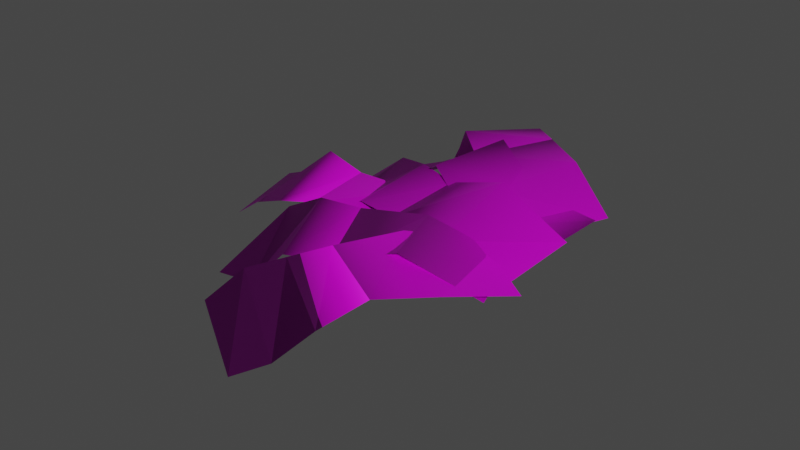# Source: high_poly_.blend  (saved by Blender 3.1.1; exported with 4.5.12 LTS)
import bpy
from mathutils import Matrix  # noqa: F401  (used for matrix-valued properties, if any)

bpy.ops.wm.read_factory_settings(use_empty=True)
scene = bpy.context.scene
scene.name = 'Scene'

# ---- collections
col_collection = bpy.data.collections.new('Collection'); scene.collection.children.link(col_collection)

# ---- images (referenced by path relative to the original .blend; pixels are not part of the script)
import os
ASSET_DIR = os.environ.get("B2B_ASSET_DIR", "")  # directory of the original .blend (textures are referenced by path, not embedded)
HERE = os.path.dirname(os.path.abspath(__file__))  # packed textures are extracted next to this script under _unpacked/

def load_image(name, relpath, width, height, colorspace="sRGB"):
    """Load a texture the original file referenced (path relative to the .blend, or extracted next to this script)."""
    p = next((c for c in (os.path.join(HERE, relpath), os.path.join(ASSET_DIR, relpath)) if relpath and os.path.exists(c)), "")
    if p:
        img = bpy.data.images.load(p, check_existing=True)
        img.name = name
    else:  # same state as the original file: an image datablock whose file is absent (Cycles renders it pink)
        img = bpy.data.images.new(name, width, height)
        img.source = "FILE"
        img.filepath = "//" + (relpath or name)
    img.colorspace_settings.name = colorspace
    return img
img_20220920ivy_height_png = load_image('20220920ivy_height.png', '20220920ivy_height.png', 1024, 1024, 'Non-Color')
img_20220920ivy_diffuseoriginal_png = load_image('20220920ivy_diffuseOriginal.png', '20220920ivy_diffuseOriginal.png', 1024, 1024, 'sRGB')
img_20220920ivy_metallic_png = load_image('20220920ivy_metallic.png', '20220920ivy_metallic.png', 1024, 1024, 'Non-Color')
img_20220920ivy_normal_png = load_image('20220920ivy_normal.png', '20220920ivy_normal.png', 1024, 1024, 'Non-Color')
img_20220920ivy_height_png_003 = load_image('20220920ivy_height.png.003', '20220920ivy_height.png', 1024, 1024, 'Non-Color')
img_20220920ivy_diffuseoriginal_png_003 = load_image('20220920ivy_diffuseOriginal.png.003', '20220920ivy_diffuseOriginal.png', 1024, 1024, 'sRGB')
img_20220920ivy_metallic_png_003 = load_image('20220920ivy_metallic.png.003', '20220920ivy_metallic.png', 1024, 1024, 'Non-Color')
img_20220920ivy_normal_png_003 = load_image('20220920ivy_normal.png.003', '20220920ivy_normal.png', 1024, 1024, 'Non-Color')
img_20220920ivy_height_png_004 = load_image('20220920ivy_height.png.004', '20220920ivy_height.png', 1024, 1024, 'Non-Color')
img_20220920ivy_diffuseoriginal_png_004 = load_image('20220920ivy_diffuseOriginal.png.004', '20220920ivy_diffuseOriginal.png', 1024, 1024, 'sRGB')
img_20220920ivy_metallic_png_004 = load_image('20220920ivy_metallic.png.004', '20220920ivy_metallic.png', 1024, 1024, 'Non-Color')
img_20220920ivy_normal_png_004 = load_image('20220920ivy_normal.png.004', '20220920ivy_normal.png', 1024, 1024, 'Non-Color')
img_20220920ivy_height_png_005 = load_image('20220920ivy_height.png.005', '20220920ivy_height.png', 1024, 1024, 'Non-Color')
img_20220920ivy_diffuseoriginal_png_005 = load_image('20220920ivy_diffuseOriginal.png.005', '20220920ivy_diffuseOriginal.png', 1024, 1024, 'sRGB')
img_20220920ivy_metallic_png_005 = load_image('20220920ivy_metallic.png.005', '20220920ivy_metallic.png', 1024, 1024, 'Non-Color')
img_20220920ivy_normal_png_005 = load_image('20220920ivy_normal.png.005', '20220920ivy_normal.png', 1024, 1024, 'Non-Color')
img_20220920ivy_height_png_006 = load_image('20220920ivy_height.png.006', '20220920ivy_height.png', 1024, 1024, 'Non-Color')
img_20220920ivy_diffuseoriginal_png_006 = load_image('20220920ivy_diffuseOriginal.png.006', '20220920ivy_diffuseOriginal.png', 1024, 1024, 'sRGB')
img_20220920ivy_metallic_png_006 = load_image('20220920ivy_metallic.png.006', '20220920ivy_metallic.png', 1024, 1024, 'Non-Color')
img_20220920ivy_normal_png_006 = load_image('20220920ivy_normal.png.006', '20220920ivy_normal.png', 1024, 1024, 'Non-Color')
img_20220920ivy_height_png_007 = load_image('20220920ivy_height.png.007', '20220920ivy_height.png', 1024, 1024, 'Non-Color')
img_20220920ivy_diffuseoriginal_png_007 = load_image('20220920ivy_diffuseOriginal.png.007', '20220920ivy_diffuseOriginal.png', 1024, 1024, 'sRGB')
img_20220920ivy_metallic_png_007 = load_image('20220920ivy_metallic.png.007', '20220920ivy_metallic.png', 1024, 1024, 'Non-Color')
img_20220920ivy_normal_png_007 = load_image('20220920ivy_normal.png.007', '20220920ivy_normal.png', 1024, 1024, 'Non-Color')

# ---- materials (node trees are filled in below, after node groups)
mat_x = bpy.data.materials.new('材質')
mat_003 = bpy.data.materials.new('材質.003')
mat_004 = bpy.data.materials.new('材質.004')
mat_005 = bpy.data.materials.new('材質.005')
mat_006 = bpy.data.materials.new('材質.006')
mat_007 = bpy.data.materials.new('材質.007')

# ---- material node trees
mat_x.use_nodes = True; mat_x.node_tree.nodes.clear()
_N = mat_x.node_tree.nodes; _L = mat_x.node_tree.links
n0 = _N.new('NodeFrame'); n0.name = '框幀'; n0.location = (-1270, 330)
n0.label = 'Mapping'
n0.width = 400
n1 = _N.new('NodeFrame'); n1.name = '框幀.001'; n1.location = (-627, 530)
n1.label = 'Textures'
n1.width = 357
n2 = _N.new('ShaderNodeOutputMaterial'); n2.name = 'Material Output'; n2.location = (300, 300)
n3 = _N.new('ShaderNodeTexImage'); n3.name = '影像紋理'; n3.location = (87, -870)
n3.label = 'Displacement'
n3.image = img_20220920ivy_height_png
n4 = _N.new('ShaderNodeDisplacement'); n4.name = '錯置'; n4.location = (10, -260)
n4.inputs[2].default_value = 1.0
n5 = _N.new('ShaderNodeTexImage'); n5.name = '影像紋理.001'; n5.location = (87, -30)
n5.label = 'Base Color'
n5.image = img_20220920ivy_diffuseoriginal_png
n6 = _N.new('ShaderNodeTexImage'); n6.name = '影像紋理.002'; n6.location = (87, -310)
n6.label = 'Metallic'
n6.image = img_20220920ivy_metallic_png
n7 = _N.new('ShaderNodeTexImage'); n7.name = '影像紋理.003'; n7.location = (87, -590)
n7.label = 'Normal'
n7.image = img_20220920ivy_normal_png
n8 = _N.new('ShaderNodeNormalMap'); n8.name = '法線映射'; n8.location = (-240, -60)
n9 = _N.new('ShaderNodeMapping'); n9.name = '映射方法'; n9.location = (230, -30)
n10 = _N.new('NodeReroute'); n10.name = '重新路由'; n10.location = (37, -586)
n10.width = 16
n10.socket_idname = 'NodeSocketVector'
n11 = _N.new('ShaderNodeTexCoord'); n11.name = '紋理座標'; n11.location = (30, -30)
n12 = _N.new('ShaderNodeBsdfPrincipled'); n12.name = 'Principled BSDF'; n12.location = (10, 300)
n12.distribution = 'GGX'
n12.subsurface_method = 'RANDOM_WALK_SKIN'
n12.inputs[3].default_value = 1.45
n12.inputs[27].default_value = (0.0, 0.0, 0.0, 1.0)
n12.inputs[28].default_value = 1.0
n3.parent = n1
n5.parent = n1
n6.parent = n1
n7.parent = n1
n9.parent = n0
n10.parent = n1
n11.parent = n0
_L.new(n12.outputs[0], n2.inputs[0])
_L.new(n3.outputs[0], n4.inputs[0])
_L.new(n4.outputs[0], n2.inputs[2])
_L.new(n5.outputs[0], n12.inputs[0])
_L.new(n6.outputs[0], n12.inputs[1])
_L.new(n7.outputs[0], n8.inputs[1])
_L.new(n8.outputs[0], n12.inputs[5])
_L.new(n10.outputs[0], n5.inputs[0])
_L.new(n10.outputs[0], n6.inputs[0])
_L.new(n10.outputs[0], n7.inputs[0])
_L.new(n10.outputs[0], n3.inputs[0])
_L.new(n9.outputs[0], n10.inputs[0])
_L.new(n11.outputs[2], n9.inputs[0])
_L.new(n5.outputs[1], n12.inputs[4])
n2.is_active_output = True
mat_003.use_nodes = True; mat_003.node_tree.nodes.clear()
_N = mat_003.node_tree.nodes; _L = mat_003.node_tree.links
n0 = _N.new('NodeFrame'); n0.name = '框幀'; n0.location = (-1270, 330)
n0.label = 'Mapping'
n0.width = 400
n1 = _N.new('NodeFrame'); n1.name = '框幀.001'; n1.location = (-627, 530)
n1.label = 'Textures'
n1.width = 357
n2 = _N.new('ShaderNodeOutputMaterial'); n2.name = 'Material Output'; n2.location = (300, 300)
n3 = _N.new('ShaderNodeTexImage'); n3.name = '影像紋理'; n3.location = (87, -870)
n3.label = 'Displacement'
n3.image = img_20220920ivy_height_png_003
n4 = _N.new('ShaderNodeDisplacement'); n4.name = '錯置'; n4.location = (10, -260)
n4.inputs[2].default_value = 1.0
n5 = _N.new('ShaderNodeTexImage'); n5.name = '影像紋理.001'; n5.location = (87, -30)
n5.label = 'Base Color'
n5.image = img_20220920ivy_diffuseoriginal_png_003
n6 = _N.new('ShaderNodeTexImage'); n6.name = '影像紋理.002'; n6.location = (87, -310)
n6.label = 'Metallic'
n6.image = img_20220920ivy_metallic_png_003
n7 = _N.new('ShaderNodeTexImage'); n7.name = '影像紋理.003'; n7.location = (87, -590)
n7.label = 'Normal'
n7.image = img_20220920ivy_normal_png_003
n8 = _N.new('ShaderNodeNormalMap'); n8.name = '法線映射'; n8.location = (-240, -60)
n9 = _N.new('ShaderNodeMapping'); n9.name = '映射方法'; n9.location = (230, -30)
n10 = _N.new('NodeReroute'); n10.name = '重新路由'; n10.location = (37, -586)
n10.width = 16
n10.socket_idname = 'NodeSocketVector'
n11 = _N.new('ShaderNodeTexCoord'); n11.name = '紋理座標'; n11.location = (30, -30)
n12 = _N.new('ShaderNodeBsdfPrincipled'); n12.name = 'Principled BSDF'; n12.location = (10, 300)
n12.distribution = 'GGX'
n12.subsurface_method = 'RANDOM_WALK_SKIN'
n12.inputs[3].default_value = 1.45
n12.inputs[27].default_value = (0.0, 0.0, 0.0, 1.0)
n12.inputs[28].default_value = 1.0
n3.parent = n1
n5.parent = n1
n6.parent = n1
n7.parent = n1
n9.parent = n0
n10.parent = n1
n11.parent = n0
_L.new(n12.outputs[0], n2.inputs[0])
_L.new(n3.outputs[0], n4.inputs[0])
_L.new(n4.outputs[0], n2.inputs[2])
_L.new(n5.outputs[0], n12.inputs[0])
_L.new(n6.outputs[0], n12.inputs[1])
_L.new(n7.outputs[0], n8.inputs[1])
_L.new(n8.outputs[0], n12.inputs[5])
_L.new(n10.outputs[0], n5.inputs[0])
_L.new(n10.outputs[0], n6.inputs[0])
_L.new(n10.outputs[0], n7.inputs[0])
_L.new(n10.outputs[0], n3.inputs[0])
_L.new(n9.outputs[0], n10.inputs[0])
_L.new(n11.outputs[2], n9.inputs[0])
_L.new(n5.outputs[1], n12.inputs[4])
n2.is_active_output = True
mat_004.use_nodes = True; mat_004.node_tree.nodes.clear()
_N = mat_004.node_tree.nodes; _L = mat_004.node_tree.links
n0 = _N.new('NodeFrame'); n0.name = '框幀'; n0.location = (-1270, 330)
n0.label = 'Mapping'
n0.width = 400
n1 = _N.new('NodeFrame'); n1.name = '框幀.001'; n1.location = (-627, 530)
n1.label = 'Textures'
n1.width = 357
n2 = _N.new('ShaderNodeOutputMaterial'); n2.name = 'Material Output'; n2.location = (300, 300)
n3 = _N.new('ShaderNodeTexImage'); n3.name = '影像紋理'; n3.location = (87, -870)
n3.label = 'Displacement'
n3.image = img_20220920ivy_height_png_004
n4 = _N.new('ShaderNodeDisplacement'); n4.name = '錯置'; n4.location = (10, -260)
n4.inputs[2].default_value = 1.0
n5 = _N.new('ShaderNodeTexImage'); n5.name = '影像紋理.001'; n5.location = (87, -30)
n5.label = 'Base Color'
n5.image = img_20220920ivy_diffuseoriginal_png_004
n6 = _N.new('ShaderNodeTexImage'); n6.name = '影像紋理.002'; n6.location = (87, -310)
n6.label = 'Metallic'
n6.image = img_20220920ivy_metallic_png_004
n7 = _N.new('ShaderNodeTexImage'); n7.name = '影像紋理.003'; n7.location = (87, -590)
n7.label = 'Normal'
n7.image = img_20220920ivy_normal_png_004
n8 = _N.new('ShaderNodeNormalMap'); n8.name = '法線映射'; n8.location = (-240, -60)
n9 = _N.new('ShaderNodeMapping'); n9.name = '映射方法'; n9.location = (230, -30)
n10 = _N.new('NodeReroute'); n10.name = '重新路由'; n10.location = (37, -586)
n10.width = 16
n10.socket_idname = 'NodeSocketVector'
n11 = _N.new('ShaderNodeTexCoord'); n11.name = '紋理座標'; n11.location = (30, -30)
n12 = _N.new('ShaderNodeBsdfPrincipled'); n12.name = 'Principled BSDF'; n12.location = (10, 300)
n12.distribution = 'GGX'
n12.subsurface_method = 'RANDOM_WALK_SKIN'
n12.inputs[3].default_value = 1.45
n12.inputs[27].default_value = (0.0, 0.0, 0.0, 1.0)
n12.inputs[28].default_value = 1.0
n3.parent = n1
n5.parent = n1
n6.parent = n1
n7.parent = n1
n9.parent = n0
n10.parent = n1
n11.parent = n0
_L.new(n12.outputs[0], n2.inputs[0])
_L.new(n3.outputs[0], n4.inputs[0])
_L.new(n4.outputs[0], n2.inputs[2])
_L.new(n5.outputs[0], n12.inputs[0])
_L.new(n6.outputs[0], n12.inputs[1])
_L.new(n7.outputs[0], n8.inputs[1])
_L.new(n8.outputs[0], n12.inputs[5])
_L.new(n10.outputs[0], n5.inputs[0])
_L.new(n10.outputs[0], n6.inputs[0])
_L.new(n10.outputs[0], n7.inputs[0])
_L.new(n10.outputs[0], n3.inputs[0])
_L.new(n9.outputs[0], n10.inputs[0])
_L.new(n11.outputs[2], n9.inputs[0])
_L.new(n5.outputs[1], n12.inputs[4])
n2.is_active_output = True
mat_005.use_nodes = True; mat_005.node_tree.nodes.clear()
_N = mat_005.node_tree.nodes; _L = mat_005.node_tree.links
n0 = _N.new('NodeFrame'); n0.name = '框幀'; n0.location = (-1270, 330)
n0.label = 'Mapping'
n0.width = 400
n1 = _N.new('NodeFrame'); n1.name = '框幀.001'; n1.location = (-627, 530)
n1.label = 'Textures'
n1.width = 357
n2 = _N.new('ShaderNodeOutputMaterial'); n2.name = 'Material Output'; n2.location = (300, 300)
n3 = _N.new('ShaderNodeTexImage'); n3.name = '影像紋理'; n3.location = (87, -870)
n3.label = 'Displacement'
n3.image = img_20220920ivy_height_png_005
n4 = _N.new('ShaderNodeDisplacement'); n4.name = '錯置'; n4.location = (10, -260)
n4.inputs[2].default_value = 1.0
n5 = _N.new('ShaderNodeTexImage'); n5.name = '影像紋理.001'; n5.location = (87, -30)
n5.label = 'Base Color'
n5.image = img_20220920ivy_diffuseoriginal_png_005
n6 = _N.new('ShaderNodeTexImage'); n6.name = '影像紋理.002'; n6.location = (87, -310)
n6.label = 'Metallic'
n6.image = img_20220920ivy_metallic_png_005
n7 = _N.new('ShaderNodeTexImage'); n7.name = '影像紋理.003'; n7.location = (87, -590)
n7.label = 'Normal'
n7.image = img_20220920ivy_normal_png_005
n8 = _N.new('ShaderNodeNormalMap'); n8.name = '法線映射'; n8.location = (-240, -60)
n9 = _N.new('ShaderNodeMapping'); n9.name = '映射方法'; n9.location = (230, -30)
n10 = _N.new('NodeReroute'); n10.name = '重新路由'; n10.location = (37, -586)
n10.width = 16
n10.socket_idname = 'NodeSocketVector'
n11 = _N.new('ShaderNodeTexCoord'); n11.name = '紋理座標'; n11.location = (30, -30)
n12 = _N.new('ShaderNodeBsdfPrincipled'); n12.name = 'Principled BSDF'; n12.location = (10, 300)
n12.distribution = 'GGX'
n12.subsurface_method = 'RANDOM_WALK_SKIN'
n12.inputs[3].default_value = 1.45
n12.inputs[27].default_value = (0.0, 0.0, 0.0, 1.0)
n12.inputs[28].default_value = 1.0
n3.parent = n1
n5.parent = n1
n6.parent = n1
n7.parent = n1
n9.parent = n0
n10.parent = n1
n11.parent = n0
_L.new(n12.outputs[0], n2.inputs[0])
_L.new(n3.outputs[0], n4.inputs[0])
_L.new(n4.outputs[0], n2.inputs[2])
_L.new(n5.outputs[0], n12.inputs[0])
_L.new(n6.outputs[0], n12.inputs[1])
_L.new(n7.outputs[0], n8.inputs[1])
_L.new(n8.outputs[0], n12.inputs[5])
_L.new(n10.outputs[0], n5.inputs[0])
_L.new(n10.outputs[0], n6.inputs[0])
_L.new(n10.outputs[0], n7.inputs[0])
_L.new(n10.outputs[0], n3.inputs[0])
_L.new(n9.outputs[0], n10.inputs[0])
_L.new(n11.outputs[2], n9.inputs[0])
_L.new(n5.outputs[1], n12.inputs[4])
n2.is_active_output = True
mat_006.use_nodes = True; mat_006.node_tree.nodes.clear()
_N = mat_006.node_tree.nodes; _L = mat_006.node_tree.links
n0 = _N.new('NodeFrame'); n0.name = '框幀'; n0.location = (-1270, 330)
n0.label = 'Mapping'
n0.width = 400
n1 = _N.new('NodeFrame'); n1.name = '框幀.001'; n1.location = (-627, 530)
n1.label = 'Textures'
n1.width = 357
n2 = _N.new('ShaderNodeOutputMaterial'); n2.name = 'Material Output'; n2.location = (300, 300)
n3 = _N.new('ShaderNodeTexImage'); n3.name = '影像紋理'; n3.location = (87, -870)
n3.label = 'Displacement'
n3.image = img_20220920ivy_height_png_006
n4 = _N.new('ShaderNodeDisplacement'); n4.name = '錯置'; n4.location = (10, -260)
n4.inputs[2].default_value = 1.0
n5 = _N.new('ShaderNodeTexImage'); n5.name = '影像紋理.001'; n5.location = (87, -30)
n5.label = 'Base Color'
n5.image = img_20220920ivy_diffuseoriginal_png_006
n6 = _N.new('ShaderNodeTexImage'); n6.name = '影像紋理.002'; n6.location = (87, -310)
n6.label = 'Metallic'
n6.image = img_20220920ivy_metallic_png_006
n7 = _N.new('ShaderNodeTexImage'); n7.name = '影像紋理.003'; n7.location = (87, -590)
n7.label = 'Normal'
n7.image = img_20220920ivy_normal_png_006
n8 = _N.new('ShaderNodeNormalMap'); n8.name = '法線映射'; n8.location = (-240, -60)
n9 = _N.new('ShaderNodeMapping'); n9.name = '映射方法'; n9.location = (230, -30)
n10 = _N.new('NodeReroute'); n10.name = '重新路由'; n10.location = (37, -586)
n10.width = 16
n10.socket_idname = 'NodeSocketVector'
n11 = _N.new('ShaderNodeTexCoord'); n11.name = '紋理座標'; n11.location = (30, -30)
n12 = _N.new('ShaderNodeBsdfPrincipled'); n12.name = 'Principled BSDF'; n12.location = (10, 300)
n12.distribution = 'GGX'
n12.subsurface_method = 'RANDOM_WALK_SKIN'
n12.inputs[3].default_value = 1.45
n12.inputs[27].default_value = (0.0, 0.0, 0.0, 1.0)
n12.inputs[28].default_value = 1.0
n3.parent = n1
n5.parent = n1
n6.parent = n1
n7.parent = n1
n9.parent = n0
n10.parent = n1
n11.parent = n0
_L.new(n12.outputs[0], n2.inputs[0])
_L.new(n3.outputs[0], n4.inputs[0])
_L.new(n4.outputs[0], n2.inputs[2])
_L.new(n5.outputs[0], n12.inputs[0])
_L.new(n6.outputs[0], n12.inputs[1])
_L.new(n7.outputs[0], n8.inputs[1])
_L.new(n8.outputs[0], n12.inputs[5])
_L.new(n10.outputs[0], n5.inputs[0])
_L.new(n10.outputs[0], n6.inputs[0])
_L.new(n10.outputs[0], n7.inputs[0])
_L.new(n10.outputs[0], n3.inputs[0])
_L.new(n9.outputs[0], n10.inputs[0])
_L.new(n11.outputs[2], n9.inputs[0])
_L.new(n5.outputs[1], n12.inputs[4])
n2.is_active_output = True
mat_007.use_nodes = True; mat_007.node_tree.nodes.clear()
_N = mat_007.node_tree.nodes; _L = mat_007.node_tree.links
n0 = _N.new('NodeFrame'); n0.name = '框幀'; n0.location = (-1270, 330)
n0.label = 'Mapping'
n0.width = 400
n1 = _N.new('NodeFrame'); n1.name = '框幀.001'; n1.location = (-627, 530)
n1.label = 'Textures'
n1.width = 357
n2 = _N.new('ShaderNodeOutputMaterial'); n2.name = 'Material Output'; n2.location = (300, 300)
n3 = _N.new('ShaderNodeTexImage'); n3.name = '影像紋理'; n3.location = (87, -870)
n3.label = 'Displacement'
n3.image = img_20220920ivy_height_png_007
n4 = _N.new('ShaderNodeDisplacement'); n4.name = '錯置'; n4.location = (10, -260)
n4.inputs[2].default_value = 1.0
n5 = _N.new('ShaderNodeTexImage'); n5.name = '影像紋理.001'; n5.location = (87, -30)
n5.label = 'Base Color'
n5.image = img_20220920ivy_diffuseoriginal_png_007
n6 = _N.new('ShaderNodeTexImage'); n6.name = '影像紋理.002'; n6.location = (87, -310)
n6.label = 'Metallic'
n6.image = img_20220920ivy_metallic_png_007
n7 = _N.new('ShaderNodeTexImage'); n7.name = '影像紋理.003'; n7.location = (87, -590)
n7.label = 'Normal'
n7.image = img_20220920ivy_normal_png_007
n8 = _N.new('ShaderNodeNormalMap'); n8.name = '法線映射'; n8.location = (-240, -60)
n9 = _N.new('ShaderNodeMapping'); n9.name = '映射方法'; n9.location = (230, -30)
n10 = _N.new('NodeReroute'); n10.name = '重新路由'; n10.location = (37, -586)
n10.width = 16
n10.socket_idname = 'NodeSocketVector'
n11 = _N.new('ShaderNodeTexCoord'); n11.name = '紋理座標'; n11.location = (30, -30)
n12 = _N.new('ShaderNodeBsdfPrincipled'); n12.name = 'Principled BSDF'; n12.location = (10, 300)
n12.distribution = 'GGX'
n12.subsurface_method = 'RANDOM_WALK_SKIN'
n12.inputs[3].default_value = 1.45
n12.inputs[27].default_value = (0.0, 0.0, 0.0, 1.0)
n12.inputs[28].default_value = 1.0
n3.parent = n1
n5.parent = n1
n6.parent = n1
n7.parent = n1
n9.parent = n0
n10.parent = n1
n11.parent = n0
_L.new(n12.outputs[0], n2.inputs[0])
_L.new(n3.outputs[0], n4.inputs[0])
_L.new(n4.outputs[0], n2.inputs[2])
_L.new(n5.outputs[0], n12.inputs[0])
_L.new(n6.outputs[0], n12.inputs[1])
_L.new(n7.outputs[0], n8.inputs[1])
_L.new(n8.outputs[0], n12.inputs[5])
_L.new(n10.outputs[0], n5.inputs[0])
_L.new(n10.outputs[0], n6.inputs[0])
_L.new(n10.outputs[0], n7.inputs[0])
_L.new(n10.outputs[0], n3.inputs[0])
_L.new(n9.outputs[0], n10.inputs[0])
_L.new(n11.outputs[2], n9.inputs[0])
_L.new(n5.outputs[1], n12.inputs[4])
n2.is_active_output = True

# ---- world
world_world = bpy.data.worlds.new('World'); scene.world = world_world
world_world.use_nodes = True; world_world.node_tree.nodes.clear()
_N = world_world.node_tree.nodes; _L = world_world.node_tree.links
n0 = _N.new('ShaderNodeOutputWorld'); n0.name = 'World Output'; n0.location = (300, 300)
n1 = _N.new('ShaderNodeBackground'); n1.name = 'Background'; n1.location = (10, 300)
n1.inputs[0].default_value = (0.05088, 0.05088, 0.05088, 1.0)
_L.new(n1.outputs[0], n0.inputs[0])
n0.is_active_output = True
world_world.color = (0.05088, 0.05088, 0.05088)
world_world.use_sun_shadow = False
world_world.sun_shadow_jitter_overblur = 0.0

# ---- meshes
me_005 = bpy.data.meshes.new('平面.005')
me_005.from_pydata([(-0.3685, -0.7302, 1.57), (3.922, -0.7467, -1.373), (-0.3437, 0.7146, 1.966), (3.957, 0.695, -0.9181), (1.075, -0.7449, 2.266), (2.199, -0.7252, 1.599), (2.908, -0.7467, 1.427), (3.462, -0.7646, 0.4735), (3.368, 0.7485, -0.7286), (2.878, 0.7306, 1.054), (2.113, 0.7485, 1.491), (1.089, 0.6967, 2.784)], [], [(7, 1, 3, 8), (0, 4, 11, 2), (4, 5, 10, 11), (5, 6, 9, 10), (6, 7, 8, 9)])
me_005.polygons.foreach_set('use_smooth', [True] * 5)
_uv = me_005.uv_layers.new(name='UVMap')
_uv.uv.foreach_set('vector', [0.01513, 0.4139, 0.01513, 0.05023, 0.9814, 0.05023, 0.9814, 0.4139, -1.231, 0.5399, -0.3051, 0.5399, -0.3051, 0.911, -1.231, 0.911, -0.3051, 0.5399, 0.434, 0.5399, 0.434, 0.911, -0.3051, 0.911, 0.01513, 0.9775, 0.01513, 0.7613, 0.9814, 0.7613, 0.9814, 0.9775, 0.01513, 0.7613, 0.01513, 0.4139, 0.9814, 0.4139, 0.9814, 0.7613])
me_005.materials.append(mat_x)
me_005.use_remesh_fix_poles = True
me_005.use_remesh_preserve_attributes = False
me_005.update()
me_016 = bpy.data.meshes.new('平面.016')
me_016.from_pydata([(-0.3345, -0.7566, 1.936), (3.965, -0.7864, -0.9708), (-0.3388, 0.7043, 1.96), (3.927, 0.7043, -1.379), (1.08, -0.7552, 2.26), (2.199, -0.7252, 1.599), (2.878, -0.7306, 1.054), (3.473, -0.7864, 0.461), (3.363, 0.7601, -0.722), (2.841, 0.7601, 0.646), (2.145, 0.7306, 1.906), (1.027, 0.7306, 1.997)], [], [(7, 1, 3, 8), (0, 4, 11, 2), (4, 5, 10, 11), (5, 6, 9, 10), (6, 7, 8, 9)])
me_016.polygons.foreach_set('use_smooth', [True] * 5)
_uv = me_016.uv_layers.new(name='UVMap')
_uv.uv.foreach_set('vector', [0.01513, 0.4139, 0.01513, 0.05023, 0.9814, 0.05023, 0.9814, 0.4139, -1.231, 0.5399, -0.3051, 0.5399, -0.3051, 0.911, -1.231, 0.911, -0.3051, 0.5399, 0.434, 0.5399, 0.434, 0.911, -0.3051, 0.911, 0.01513, 0.9775, 0.01513, 0.7613, 0.9814, 0.7613, 0.9814, 0.9775, 0.01513, 0.7613, 0.01513, 0.4139, 0.9814, 0.4139, 0.9814, 0.7613])
me_016.materials.append(mat_003)
me_016.use_remesh_fix_poles = True
me_016.use_remesh_preserve_attributes = False
me_016.update()
me_017 = bpy.data.meshes.new('平面.017')
me_017.from_pydata([(-0.3345, -0.7566, 1.936), (3.893, -0.7306, -1.745), (-0.3388, 0.7043, 1.96), (3.927, 0.7043, -1.379), (1.08, -0.7552, 2.26), (2.199, -0.7252, 1.599), (2.878, -0.7306, 1.054), (3.363, -0.7012, -0.722), (3.435, 0.7043, 0.05259), (2.95, 0.6748, 1.829), (2.145, 0.7306, 1.906), (1.027, 0.7306, 1.997)], [], [(7, 1, 3, 8), (0, 4, 11, 2), (4, 5, 10, 11), (5, 6, 9, 10), (6, 7, 8, 9)])
me_017.polygons.foreach_set('use_smooth', [True] * 5)
_uv = me_017.uv_layers.new(name='UVMap')
_uv.uv.foreach_set('vector', [0.01513, 0.4139, 0.01513, 0.05023, 0.9814, 0.05023, 0.9814, 0.4139, -1.231, 0.5399, -0.3051, 0.5399, -0.3051, 0.911, -1.231, 0.911, -0.3051, 0.5399, 0.434, 0.5399, 0.434, 0.911, -0.3051, 0.911, 0.01513, 0.9775, 0.01513, 0.7613, 0.9814, 0.7613, 0.9814, 0.9775, 0.01513, 0.7613, 0.01513, 0.4139, 0.9814, 0.4139, 0.9814, 0.7613])
me_017.materials.append(mat_004)
me_017.use_remesh_fix_poles = True
me_017.use_remesh_preserve_attributes = False
me_017.update()
me_019 = bpy.data.meshes.new('平面.019')
me_019.from_pydata([(-0.3345, -0.7566, 1.936), (3.855, -0.7012, -2.154), (-0.3388, 0.7043, 1.96), (3.965, 0.6748, -0.9708), (1.118, -0.7846, 2.668), (2.162, -0.6958, 1.191), (2.878, -0.7306, 1.054), (3.473, -0.7864, 0.461), (3.435, 0.7043, 0.05259), (2.878, 0.7306, 1.054), (2.107, 0.7601, 1.497), (1.027, 0.7306, 1.997)], [], [(7, 1, 3, 8), (0, 4, 11, 2), (4, 5, 10, 11), (5, 6, 9, 10), (6, 7, 8, 9)])
me_019.polygons.foreach_set('use_smooth', [True] * 5)
_uv = me_019.uv_layers.new(name='UVMap')
_uv.uv.foreach_set('vector', [0.01513, 0.4139, 0.01513, 0.05023, 0.9814, 0.05023, 0.9814, 0.4139, -1.231, 0.5399, -0.3051, 0.5399, -0.3051, 0.911, -1.231, 0.911, -0.3051, 0.5399, 0.434, 0.5399, 0.434, 0.911, -0.3051, 0.911, 0.01513, 0.9775, 0.01513, 0.7613, 0.9814, 0.7613, 0.9814, 0.9775, 0.01513, 0.7613, 0.01513, 0.4139, 0.9814, 0.4139, 0.9814, 0.7613])
me_019.materials.append(mat_005)
me_019.use_remesh_fix_poles = True
me_019.use_remesh_preserve_attributes = False
me_019.update()
me_020 = bpy.data.meshes.new('平面.020')
me_020.from_pydata([(-0.2966, -0.786, 2.345), (3.927, -0.757, -1.379), (-0.3388, 0.7043, 1.96), (3.968, 0.672, -0.9313), (1.008, -0.6994, 1.485), (2.271, -0.781, 2.374), (2.841, -0.7012, 0.646), (3.363, -0.7012, -0.722), (3.473, 0.6748, 0.461), (2.878, 0.7306, 1.054), (2.217, 0.6748, 2.68), (0.9895, 0.7601, 1.588)], [], [(7, 1, 3, 8), (0, 4, 11, 2), (4, 5, 10, 11), (5, 6, 9, 10), (6, 7, 8, 9)])
me_020.polygons.foreach_set('use_smooth', [True] * 5)
_uv = me_020.uv_layers.new(name='UVMap')
_uv.uv.foreach_set('vector', [0.01513, 0.4139, 0.01513, 0.05023, 0.9814, 0.05023, 0.9814, 0.4139, -1.231, 0.5399, -0.3051, 0.5399, -0.3051, 0.911, -1.231, 0.911, -0.3051, 0.5399, 0.434, 0.5399, 0.434, 0.911, -0.3051, 0.911, 0.01513, 0.9775, 0.01513, 0.7613, 0.9814, 0.7613, 0.9814, 0.9775, 0.01513, 0.7613, 0.01513, 0.4139, 0.9814, 0.4139, 0.9814, 0.7613])
me_020.materials.append(mat_006)
me_020.use_remesh_fix_poles = True
me_020.use_remesh_preserve_attributes = False
me_020.update()
me_021 = bpy.data.meshes.new('平面.021')
me_021.from_pydata([(-0.3491, -0.7555, 2.04), (3.936, -0.7868, -0.7013), (-0.3945, 0.7588, 1.07), (3.936, 0.6744, -0.7013), (1.046, -0.7288, 1.894), (2.199, -0.7252, 1.599), (2.92, -0.7841, 2.048), (3.42, -0.7559, 0.156), (3.442, 0.6772, 0.6798), (2.898, 0.7054, 1.524), (2.165, 0.7054, 2.375), (1.006, 0.7588, 1.473)], [], [(7, 1, 3, 8), (0, 4, 11, 2), (4, 5, 10, 11), (5, 6, 9, 10), (6, 7, 8, 9)])
me_021.polygons.foreach_set('use_smooth', [True] * 5)
_uv = me_021.uv_layers.new(name='UVMap')
_uv.uv.foreach_set('vector', [0.01513, 0.4139, 0.01513, 0.05023, 0.9814, 0.05023, 0.9814, 0.4139, -1.231, 0.5399, -0.3051, 0.5399, -0.3051, 0.911, -1.231, 0.911, -0.3051, 0.5399, 0.434, 0.5399, 0.434, 0.911, -0.3051, 0.911, 0.01513, 0.9775, 0.01513, 0.7613, 0.9814, 0.7613, 0.9814, 0.9775, 0.01513, 0.7613, 0.01513, 0.4139, 0.9814, 0.4139, 0.9814, 0.7613])
me_021.materials.append(mat_007)
me_021.use_remesh_fix_poles = True
me_021.use_remesh_preserve_attributes = False
me_021.update()

# ---- objects
ob_005 = bpy.data.objects.new('平面.005', me_005)
ob_001 = bpy.data.objects.new('平面.001', me_016)
ob_002 = bpy.data.objects.new('平面.002', me_017)
ob_003 = bpy.data.objects.new('平面.003', me_019)
ob_004 = bpy.data.objects.new('平面.004', me_020)
ob_006 = bpy.data.objects.new('平面.006', me_021)

# ---- transforms, parenting, visibility, modifiers, constraints
ob_005.location = (-0.5333, -0.3665, -0.1068)
ob_005.rotation_euler = (-0.1043, -0.1831, -2.787)
ob_005.scale = (0.3482, 0.3543, 0.1459)
ob_001.location = (-0.5333, -0.3665, -0.1068)
ob_001.rotation_euler = (-0.1731, -0.215, -2.057)
ob_001.scale = (0.3482, 0.3543, 0.1459)
ob_002.location = (-0.5037, 0.5008, -0.1068)
ob_002.rotation_euler = (-0.1731, -0.215, -3.755)
ob_002.scale = (0.3482, 0.3543, 0.1459)
ob_003.location = (-0.4557, -0.03133, -0.1068)
ob_003.rotation_euler = (-0.1731, -0.215, -3.244)
ob_003.scale = (0.3482, 0.3543, 0.1459)
ob_004.location = (-0.4915, 0.3183, -0.1519)
ob_004.rotation_euler = (-0.1731, -0.215, -3.445)
ob_004.scale = (0.3482, 0.3543, 0.1459)
ob_006.location = (-0.9506, -0.05782, -0.09563)
ob_006.rotation_euler = (-0.1622, -0.1215, -3.028)
ob_006.scale = (0.345, 0.3523, 0.1158)

# ---- collection membership
col_collection.objects.link(ob_005)
col_collection.objects.link(ob_001)
col_collection.objects.link(ob_002)
col_collection.objects.link(ob_003)
col_collection.objects.link(ob_004)
col_collection.objects.link(ob_006)

# ---- scene / render settings (as saved in the file)
scene.frame_start = 1; scene.frame_end = 250; scene.frame_set(1)
scene.render.engine = 'CYCLES'
scene.cycles.sampling_pattern = 'TABULATED_SOBOL'
scene.cycles.use_light_tree = False
scene.view_settings.view_transform = 'Filmic'
bpy.context.view_layer.update()

# ---- added for rendering (the .blend has no active camera and no usable light): camera, sun
cam_auto = bpy.data.cameras.new('AutoCamera')
cam_auto.lens = 50.0
cam_auto.sensor_width = 36.0
cam_auto.clip_end = 1000.0
ob_auto_camera = bpy.data.objects.new('AutoCamera', cam_auto)
scene.collection.objects.link(ob_auto_camera)
ob_auto_camera.location = (2.50887, -4.58978, 3.06931)
ob_auto_camera.rotation_euler = (1.09748, -7.21219e-08, 0.694738)
scene.camera = ob_auto_camera
light_auto_sun = bpy.data.lights.new('AutoSun', 'SUN')
light_auto_sun.energy = 3.0
light_auto_sun.angle = 0.0523599
ob_auto_sun = bpy.data.objects.new('AutoSun', light_auto_sun)
scene.collection.objects.link(ob_auto_sun)
ob_auto_sun.rotation_euler = (0.872665, 0.174533, 0.523599)
bpy.context.view_layer.update()
